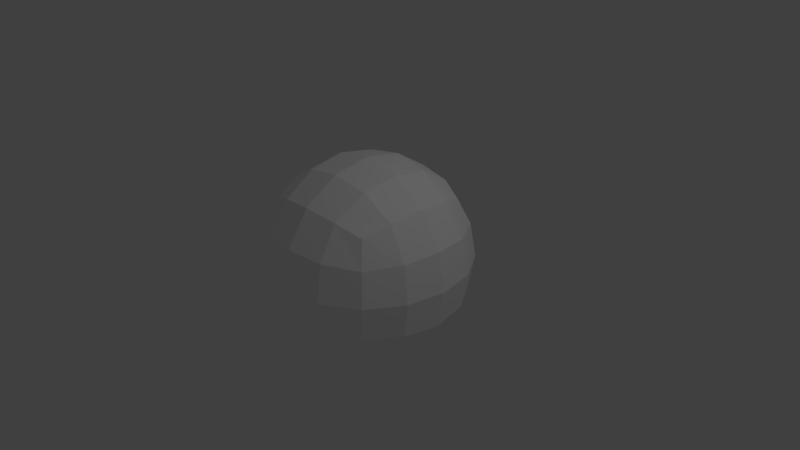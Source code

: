 # Source: asteroid1.blend  (saved by Blender 2.78.0; exported with 4.5.12 LTS)
import bpy
from mathutils import Matrix  # noqa: F401  (used for matrix-valued properties, if any)

bpy.ops.wm.read_factory_settings(use_empty=True)
scene = bpy.context.scene
scene.name = 'Scene'

# ---- collections
col_collection_1 = bpy.data.collections.new('Collection 1'); scene.collection.children.link(col_collection_1)

# ---- materials (node trees are filled in below, after node groups)
mat_material = bpy.data.materials.new('Material')
mat_material.alpha_threshold = 0.0
mat_material.use_transparent_shadow = False
mat_material.diffuse_color = (1.0, 1.0, 1.0, 1.0)
mat_material.roughness = 0.5
mat_material.line_color = (0.0, 0.0, 0.0, 1.0)

# ---- material node trees

# ---- world
world_world = bpy.data.worlds.new('World'); scene.world = world_world
world_world.color = (0.05088, 0.05088, 0.05088)
world_world.use_sun_shadow = False
world_world.sun_shadow_jitter_overblur = 0.0
world_world.cycles.sampling_method = 'MANUAL'

# ---- cameras
cam_camera = bpy.data.cameras.new('Camera')
cam_camera.clip_end = 100.0
cam_camera.lens = 35.0
cam_camera.sensor_width = 32.0
cam_camera.sensor_height = 18.0
cam_camera.ortho_scale = 7.314
cam_camera.dof.focus_distance = 0.0
cam_camera.dof.aperture_fstop = 128.0

# ---- lights
light_lamp = bpy.data.lights.new('Lamp', 'POINT')
light_lamp.transmission_factor = 0.0
light_lamp.cutoff_distance = 30.0
light_lamp.energy = 100.0
light_lamp.shadow_buffer_clip_start = 1.001
light_lamp.shadow_soft_size = 0.1
light_lamp.shadow_maximum_resolution = 0.006
light_lamp.use_absolute_resolution = True

# ---- meshes
me_cube = bpy.data.meshes.new('Cube')
me_cube.from_pydata([(1.0, 1.0, -1.0), (1.0, -1.0, -1.0), (-1.0, -1.0, -1.0), (-1.0, 1.0, -1.0), (1.0, 1.0, 1.0), (1.0, -1.0, 1.0), (-1.0, -1.0, 1.0), (-1.0, 1.0, 1.0)], [], [(0, 1, 2, 3), (4, 7, 6, 5), (0, 4, 5, 1), (1, 5, 6, 2), (2, 6, 7, 3), (4, 0, 3, 7)])
me_cube.materials.append(mat_material)
me_cube.use_remesh_preserve_volume = False
me_cube.use_remesh_preserve_attributes = False
me_cube.use_mirror_vertex_groups = False
me_cube.update()

# ---- objects
ob_cube = bpy.data.objects.new('Cube', me_cube)
ob_lamp = bpy.data.objects.new('Lamp', light_lamp)
ob_camera = bpy.data.objects.new('Camera', cam_camera)

# ---- transforms, parenting, visibility, modifiers, constraints
ob_cube.location = (0.0, 0.0, 0.0)
ob_cube.lock_rotations_4d = False
ob_cube.empty_display_type = 'ARROWS'
ob_cube.lineart.crease_threshold = 0.0
_m = ob_cube.modifiers.new('Subsurf', 'SUBSURF')
_m.uv_smooth = 'PRESERVE_CORNERS'
_m.quality = 2
_m.levels = 6
_m.show_only_control_edges = False
_m = ob_cube.modifiers.new('Displace', 'DISPLACE')
ob_lamp.location = (4.076, 1.005, 5.904)
ob_lamp.rotation_euler = (0.6503, 0.05522, 1.866)
ob_lamp.lock_rotations_4d = False
ob_lamp.empty_display_type = 'ARROWS'
ob_lamp.color = (0.0, 0.0, 0.0, 0.0)
ob_lamp.lineart.crease_threshold = 0.0
ob_camera.location = (7.481, -6.508, 5.344)
ob_camera.rotation_euler = (1.109, 0.0, 0.8149)
ob_camera.lock_rotations_4d = False
ob_camera.empty_display_type = 'ARROWS'
ob_camera.color = (0.0, 0.0, 0.0, 0.0)
ob_camera.display_type = 'WIRE'
ob_camera.lineart.crease_threshold = 0.0

# ---- collection membership
col_collection_1.objects.link(ob_cube)
col_collection_1.objects.link(ob_lamp)
col_collection_1.objects.link(ob_camera)

# ---- scene / render settings (as saved in the file)
scene.camera = ob_camera
scene.frame_start = 1; scene.frame_end = 250; scene.frame_set(1)
scene.render.engine = 'BLENDER_EEVEE_NEXT'
scene.render.resolution_percentage = 50
scene.render.dither_intensity = 0.0
scene.cycles.use_denoising = False
scene.cycles.samples = 128
scene.cycles.sampling_pattern = 'TABULATED_SOBOL'
scene.cycles.light_sampling_threshold = 0.0
scene.cycles.use_adaptive_sampling = False
scene.cycles.use_light_tree = False
scene.cycles.blur_glossy = 0.0
scene.cycles.sample_clamp_indirect = 0.0
scene.view_settings.view_transform = 'Standard'
bpy.context.view_layer.update()
